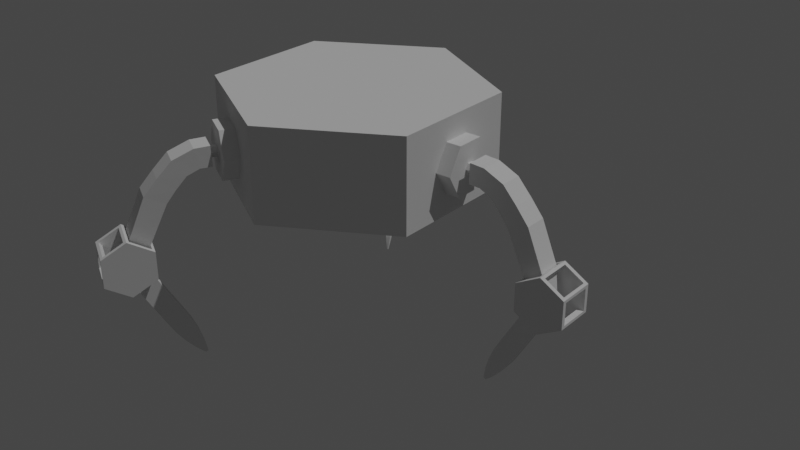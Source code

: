 # Source: TAP_TAP_ROB.blend  (saved by Blender 2.82.7; exported with 4.5.12 LTS)
import bpy
from mathutils import Matrix  # noqa: F401  (used for matrix-valued properties, if any)

bpy.ops.wm.read_factory_settings(use_empty=True)
scene = bpy.context.scene
scene.name = 'Scene'

# ---- collections
col_collection = bpy.data.collections.new('Collection'); scene.collection.children.link(col_collection)

# ---- world
world_world = bpy.data.worlds.new('World'); scene.world = world_world
world_world.use_nodes = True; world_world.node_tree.nodes.clear()
_N = world_world.node_tree.nodes; _L = world_world.node_tree.links
n0 = _N.new('ShaderNodeOutputWorld'); n0.name = 'World Output'; n0.location = (300, 300)
n1 = _N.new('ShaderNodeBackground'); n1.name = 'Background'; n1.location = (10, 300)
n1.inputs[0].default_value = (0.05088, 0.05088, 0.05088, 1.0)
_L.new(n1.outputs[0], n0.inputs[0])
n0.is_active_output = True
world_world.color = (0.05088, 0.05088, 0.05088)
world_world.use_sun_shadow = False
world_world.sun_shadow_jitter_overblur = 0.0

# ---- lights
light_sun = bpy.data.lights.new('Sun', 'SUN')
light_sun.transmission_factor = 0.0
light_sun.energy = 1.0
light_sun.shadow_soft_size = 0.125

# ---- meshes
me_cylinder = bpy.data.meshes.new('Cylinder')
me_cylinder.from_pydata([(0.0, 1.0, -0.5), (0.0, 1.0, 0.5), (0.866, 0.5, -0.5), (0.866, 0.5, 0.5), (0.866, -0.5, -0.5), (0.866, -0.5, 0.5), (-8.742e-08, -1.0, -0.5), (-8.742e-08, -1.0, 0.5), (-0.866, -0.5, -0.5), (-0.866, -0.5, 0.5), (-0.866, 0.5, -0.5), (-0.866, 0.5, 0.5)], [], [(0, 1, 3, 2), (2, 3, 5, 4), (4, 5, 7, 6), (6, 7, 9, 8), (3, 1, 11, 9, 7, 5), (8, 9, 11, 10), (10, 11, 1, 0), (0, 2, 4, 6, 8, 10)])
_uv = me_cylinder.uv_layers.new(name='UVMap')
_uv.uv.foreach_set('vector', [1.0, 0.5, 1.0, 1.0, 0.8333, 1.0, 0.8333, 0.5, 0.8333, 0.5, 0.8333, 1.0, 0.6667, 1.0, 0.6667, 0.5, 0.6667, 0.5, 0.6667, 1.0, 0.5, 1.0, 0.5, 0.5, 0.5, 0.5, 0.5, 1.0, 0.3333, 1.0, 0.3333, 0.5, 0.4578, 0.37, 0.25, 0.49, 0.04215, 0.37, 0.04215, 0.13, 0.25, 0.01, 0.4578, 0.13, 0.3333, 0.5, 0.3333, 1.0, 0.1667, 1.0, 0.1667, 0.5, 0.1667, 0.5, 0.1667, 1.0, -8.941e-08, 1.0, -8.941e-08, 0.5, 0.75, 0.49, 0.9578, 0.37, 0.9578, 0.13, 0.75, 0.01, 0.5422, 0.13, 0.5422, 0.37])
me_cylinder.use_remesh_fix_poles = True
me_cylinder.use_remesh_preserve_attributes = False
me_cylinder.use_mirror_vertex_groups = False
me_cylinder.update()
me_cone = bpy.data.meshes.new('Cone')
me_cone.from_pydata([(0.8053, 0.2144, 1.527), (0.9791, 0.2144, 1.527), (0.8053, 0.1094, 1.346), (0.9791, 0.1094, 1.346), (0.8053, -0.1006, 1.346), (0.9791, -0.1006, 1.346), (0.8053, -0.2056, 1.527), (0.9791, -0.2056, 1.527), (0.8053, -0.1006, 1.709), (0.9791, -0.1006, 1.709), (0.8053, 0.1094, 1.709), (0.9791, 0.1094, 1.709), (0.9791, 0.04805, 1.527), (0.9791, 0.0262, 1.49), (0.9791, -0.01749, 1.49), (0.9791, -0.03934, 1.527), (0.9791, -0.01749, 1.565), (0.9791, 0.0262, 1.565), (1.102, 0.04805, 1.527), (1.102, 0.0262, 1.49), (1.102, -0.01749, 1.49), (1.102, -0.03934, 1.527), (1.102, -0.01749, 1.565), (1.102, 0.0262, 1.565), (1.654, 0.145, 1.019), (1.654, -0.145, 1.019), (1.835, 0.145, 0.9145), (1.835, -0.145, 0.9145), (1.835, 0.145, 0.7045), (1.835, -0.145, 0.7045), (1.654, 0.145, 0.5995), (1.654, -0.145, 0.5995), (1.472, 0.145, 0.7045), (1.472, -0.145, 0.7045), (1.472, 0.145, 0.9145), (1.472, -0.145, 0.9145), (1.628, 0.08375, 1.005), (1.628, -0.08375, 1.005), (1.497, 0.08375, 0.9293), (1.497, -0.08375, 0.9293), (1.038, 0.09242, 1.603), (1.038, -0.07509, 1.603), (1.032, -0.07509, 1.452), (1.032, 0.09242, 1.452), (1.627, 0.02914, 0.6145), (1.627, -0.02914, 0.6145), (1.498, 0.02914, 0.6894), (1.498, -0.02914, 0.6894), (1.178, 0.004167, -0.03542), (1.178, -0.004167, -0.03542), (1.16, 0.004167, -0.0247), (1.16, -0.004167, -0.0247), (1.301, 0.02914, 0.3484), (1.301, -0.02914, 0.3484), (1.431, 0.02914, 0.2735), (1.431, -0.02914, 0.2735), (1.213, 0.02425, 0.1703), (1.32, 0.02425, 0.1079), (1.213, -0.02425, 0.1703), (1.32, -0.02425, 0.1079), (1.182, 0.01615, 0.07528), (1.254, 0.01615, 0.03376), (1.182, -0.01615, 0.07528), (1.254, -0.01615, 0.03376), (1.17, 0.01064, 0.02591), (1.217, 0.01064, -0.001451), (1.17, -0.01064, 0.02591), (1.217, -0.01064, -0.001451), (1.253, -0.02851, 0.2617), (1.38, -0.02851, 0.1884), (1.253, 0.02851, 0.2617), (1.38, 0.02851, 0.1884), (1.357, -0.08152, 1.228), (1.357, 0.08599, 1.228), (1.505, 0.08446, 1.299), (1.505, -0.08304, 1.299), (1.21, -0.07725, 1.409), (1.21, 0.09025, 1.409), (1.301, 0.08802, 1.532), (1.301, -0.07948, 1.532), (1.119, -0.0758, 1.45), (1.119, 0.0917, 1.45), (1.149, 0.09125, 1.597), (1.149, -0.07625, 1.597), (1.289, 0.08812, 1.319), (1.408, 0.08624, 1.416), (1.408, -0.08126, 1.416), (1.289, -0.07939, 1.319), (1.672, 0.116, 1.009), (1.817, 0.116, 0.925), (1.817, -0.116, 0.925), (1.672, -0.116, 1.009), (1.835, -0.116, 0.8935), (1.835, 0.116, 0.8935), (1.835, 0.116, 0.7255), (1.835, -0.116, 0.7255), (1.817, -0.116, 0.694), (1.817, 0.116, 0.694), (1.672, 0.116, 0.61), (1.672, -0.116, 0.61), (1.635, -0.116, 0.61), (1.635, 0.116, 0.61), (1.49, 0.116, 0.694), (1.49, -0.116, 0.694), (1.472, -0.116, 0.7255), (1.472, 0.116, 0.7255), (1.472, 0.116, 0.8935), (1.472, -0.116, 0.8935), (1.635, 0.116, 1.009), (1.635, -0.116, 1.009), (1.49, -0.116, 0.925), (1.49, 0.116, 0.925), (1.654, 0.116, 0.9707), (1.654, -0.116, 0.9707), (1.793, -0.116, 0.8901), (1.793, 0.116, 0.8901), (1.793, -0.116, 0.7288), (1.793, 0.116, 0.7288), (1.654, -0.116, 0.6482), (1.654, 0.116, 0.6482), (1.514, -0.116, 0.7288), (1.514, 0.116, 0.7288), (1.514, -0.116, 0.8901), (1.514, 0.116, 0.8901), (1.661, 0.02914, 0.7856), (1.661, -0.02914, 0.7856), (1.629, 0.02914, 0.8039), (1.629, -0.02914, 0.8039), (1.661, 0.06286, 0.8253), (1.661, -0.06286, 0.8253), (1.636, 0.06286, 0.8109), (1.636, -0.06286, 0.8109)], [], [(0, 1, 3, 2), (2, 3, 5, 4), (4, 5, 7, 6), (6, 7, 9, 8), (5, 3, 13, 14), (8, 9, 11, 10), (10, 11, 1, 0), (0, 2, 4, 6, 8, 10), (12, 17, 23, 18), (11, 9, 16, 17), (3, 1, 12, 13), (7, 5, 14, 15), (1, 11, 17, 12), (9, 7, 15, 16), (19, 18, 23, 22, 21, 20), (16, 15, 21, 22), (14, 13, 19, 20), (17, 16, 22, 23), (15, 14, 20, 21), (13, 12, 18, 19), (27, 26, 89, 90), (28, 26, 93, 94), (31, 30, 98, 99), (27, 25, 35, 33, 31, 29), (33, 35, 107, 104), (24, 26, 28, 30, 32, 34), (81, 80, 42, 43), (43, 42, 41, 40), (82, 81, 43, 40), (83, 82, 40, 41), (80, 83, 41, 42), (66, 64, 50, 51), (24, 34, 111, 108), (33, 32, 102, 103), (48, 49, 51, 50), (64, 65, 48, 50), (67, 66, 51, 49), (65, 67, 49, 48), (44, 45, 55, 54), (45, 47, 53, 55), (46, 44, 54, 52), (47, 46, 52, 53), (71, 69, 59, 57), (69, 68, 58, 59), (70, 71, 57, 56), (68, 70, 56, 58), (57, 59, 63, 61), (59, 58, 62, 63), (56, 57, 61, 60), (58, 56, 60, 62), (61, 63, 67, 65), (63, 62, 66, 67), (60, 61, 65, 64), (62, 60, 64, 66), (53, 52, 70, 68), (52, 54, 71, 70), (55, 53, 68, 69), (54, 55, 69, 71), (39, 37, 75, 72), (37, 36, 74, 75), (36, 38, 73, 74), (38, 39, 72, 73), (87, 86, 79, 76), (86, 85, 78, 79), (85, 84, 77, 78), (84, 87, 76, 77), (76, 79, 83, 80), (79, 78, 82, 83), (78, 77, 81, 82), (77, 76, 80, 81), (73, 72, 87, 84), (74, 73, 84, 85), (75, 74, 85, 86), (72, 75, 86, 87), (25, 27, 90, 91), (24, 25, 91, 88), (26, 24, 88, 89), (27, 29, 95, 92), (26, 27, 92, 93), (29, 28, 94, 95), (30, 28, 97, 98), (29, 31, 99, 96), (28, 29, 96, 97), (32, 30, 101, 102), (31, 33, 103, 100), (30, 31, 100, 101), (32, 33, 104, 105), (35, 34, 106, 107), (34, 32, 105, 106), (35, 25, 109, 110), (34, 35, 110, 111), (25, 24, 108, 109), (91, 113, 112, 88), (90, 114, 113, 91), (89, 115, 114, 90), (88, 112, 115, 89), (92, 114, 115, 93), (95, 116, 114, 92), (94, 117, 116, 95), (93, 115, 117, 94), (96, 116, 117, 97), (99, 118, 116, 96), (98, 119, 118, 99), (97, 117, 119, 98), (100, 118, 119, 101), (103, 120, 118, 100), (102, 121, 120, 103), (101, 119, 121, 102), (112, 123, 121, 119, 117, 115), (104, 120, 121, 105), (107, 122, 120, 104), (106, 123, 122, 107), (105, 121, 123, 106), (114, 116, 118, 120, 122, 113), (111, 123, 112, 108), (110, 122, 123, 111), (109, 113, 122, 110), (108, 112, 113, 109), (45, 44, 124, 125), (124, 126, 127, 125), (46, 47, 127, 126), (44, 46, 126, 124), (47, 45, 125, 127), (39, 38, 130, 131), (128, 129, 131, 130), (38, 36, 128, 130), (36, 37, 129, 128), (37, 39, 131, 129)])
_uv = me_cone.uv_layers.new(name='UVMap')
_uv.uv.foreach_set('vector', [1.0, 0.5, 1.0, 1.0, 0.8333, 1.0, 0.8333, 0.5, 0.8333, 0.5, 0.8333, 1.0, 0.6667, 1.0, 0.6667, 0.5, 0.6667, 0.5, 0.6667, 1.0, 0.5, 1.0, 0.5, 0.5, 0.5, 0.5, 0.5, 1.0, 0.3333, 1.0, 0.3333, 0.5, 0.6667, 1.0, 0.8333, 1.0, 0.8333, 1.0, 0.6667, 1.0, 0.3333, 0.5, 0.3333, 1.0, 0.1667, 1.0, 0.1667, 0.5, 0.1667, 0.5, 0.1667, 1.0, -8.941e-08, 1.0, -8.941e-08, 0.5, 0.75, 0.49, 0.9578, 0.37, 0.9578, 0.13, 0.75, 0.01, 0.5422, 0.13, 0.5422, 0.37, -8.941e-08, 1.0, 0.1667, 1.0, 0.1667, 1.0, -8.941e-08, 1.0, 0.1667, 1.0, 0.3333, 1.0, 0.3333, 1.0, 0.1667, 1.0, 0.8333, 1.0, 1.0, 1.0, 1.0, 1.0, 0.8333, 1.0, 0.5, 1.0, 0.6667, 1.0, 0.6667, 1.0, 0.5, 1.0, -8.941e-08, 1.0, 0.1667, 1.0, 0.1667, 1.0, -8.941e-08, 1.0, 0.3333, 1.0, 0.5, 1.0, 0.5, 1.0, 0.3333, 1.0, 0.4578, 0.37, 0.25, 0.49, 0.04215, 0.37, 0.04215, 0.13, 0.25, 0.01, 0.4578, 0.13, 0.3333, 1.0, 0.5, 1.0, 0.5, 1.0, 0.3333, 1.0, 0.6667, 1.0, 0.8333, 1.0, 0.8333, 1.0, 0.6667, 1.0, 0.1667, 1.0, 0.3333, 1.0, 0.3333, 1.0, 0.1667, 1.0, 0.5, 1.0, 0.6667, 1.0, 0.6667, 1.0, 0.5, 1.0, 0.8333, 1.0, 1.0, 1.0, 1.0, 1.0, 0.8333, 1.0, 0.8333, 1.0, 0.8333, 0.5, 0.8333, 0.5, 0.8333, 1.0, 0.9578, 0.13, 0.9578, 0.37, 0.9578, 0.37, 0.9578, 0.13, 0.25, 0.01, 0.75, 0.01, 0.75, 0.01, 0.25, 0.01, 0.4578, 0.37, 0.25, 0.49, 0.04215, 0.37, 0.04215, 0.13, 0.25, 0.01, 0.4578, 0.13, 0.04215, 0.13, 0.04215, 0.37, 0.04215, 0.37, 0.04215, 0.13, 0.75, 0.49, 0.9578, 0.37, 0.9578, 0.13, 0.75, 0.01, 0.5422, 0.13, 0.5422, 0.37, 0.1667, 0.5, 0.1667, 1.0, 0.1667, 1.0, 0.1667, 0.5, 0.1667, 0.5, 0.1667, 1.0, -8.941e-08, 1.0, -8.941e-08, 0.5, 0.75, 0.49, 0.5422, 0.37, 0.5422, 0.37, 0.75, 0.49, 1.0, 1.0, 1.0, 0.5, 1.0, 0.5, 1.0, 1.0, 0.04215, 0.37, 0.25, 0.49, 0.25, 0.49, 0.04215, 0.37, 0.3333, 1.0, 0.3333, 0.5, 0.3333, 0.5, 0.3333, 1.0, 0.75, 0.49, 0.5422, 0.37, 0.5422, 0.37, 0.75, 0.49, 0.3333, 1.0, 0.3333, 0.5, 0.3333, 0.5, 0.3333, 1.0, 0.5, 0.5, 0.5, 1.0, 0.3333, 1.0, 0.3333, 0.5, 0.5422, 0.13, 0.75, 0.01, 0.75, 0.01, 0.5422, 0.13, 0.25, 0.01, 0.04215, 0.13, 0.04215, 0.13, 0.25, 0.01, 0.5, 0.5, 0.5, 1.0, 0.5, 1.0, 0.5, 0.5, 0.5, 0.5, 0.5, 1.0, 0.5, 1.0, 0.5, 0.5, 0.25, 0.01, 0.04215, 0.13, 0.04215, 0.13, 0.25, 0.01, 0.5422, 0.13, 0.75, 0.01, 0.75, 0.01, 0.5422, 0.13, 0.3333, 1.0, 0.3333, 0.5, 0.3333, 0.5, 0.3333, 1.0, 0.5, 0.5, 0.5, 1.0, 0.5, 1.0, 0.5, 0.5, 0.25, 0.01, 0.04215, 0.13, 0.04215, 0.13, 0.25, 0.01, 0.5422, 0.13, 0.75, 0.01, 0.75, 0.01, 0.5422, 0.13, 0.3333, 1.0, 0.3333, 0.5, 0.3333, 0.5, 0.3333, 1.0, 0.5, 0.5, 0.5, 1.0, 0.5, 1.0, 0.5, 0.5, 0.25, 0.01, 0.04215, 0.13, 0.04215, 0.13, 0.25, 0.01, 0.5422, 0.13, 0.75, 0.01, 0.75, 0.01, 0.5422, 0.13, 0.3333, 1.0, 0.3333, 0.5, 0.3333, 0.5, 0.3333, 1.0, 0.5, 0.5, 0.5, 1.0, 0.5, 1.0, 0.5, 0.5, 0.25, 0.01, 0.04215, 0.13, 0.04215, 0.13, 0.25, 0.01, 0.5422, 0.13, 0.75, 0.01, 0.75, 0.01, 0.5422, 0.13, 0.3333, 1.0, 0.3333, 0.5, 0.3333, 0.5, 0.3333, 1.0, 0.3333, 1.0, 0.3333, 0.5, 0.3333, 0.5, 0.3333, 1.0, 0.5422, 0.13, 0.75, 0.01, 0.75, 0.01, 0.5422, 0.13, 0.25, 0.01, 0.04215, 0.13, 0.04215, 0.13, 0.25, 0.01, 0.5, 0.5, 0.5, 1.0, 0.5, 1.0, 0.5, 0.5, 0.04215, 0.37, 0.25, 0.49, 0.25, 0.49, 0.04215, 0.37, 1.0, 1.0, 1.0, 0.5, 1.0, 0.5, 1.0, 1.0, 0.75, 0.49, 0.5422, 0.37, 0.5422, 0.37, 0.75, 0.49, 0.1667, 0.5, 0.1667, 1.0, 0.1667, 1.0, 0.1667, 0.5, 0.04215, 0.37, 0.25, 0.49, 0.25, 0.49, 0.04215, 0.37, 1.0, 1.0, 1.0, 0.5, 1.0, 0.5, 1.0, 1.0, 0.75, 0.49, 0.5422, 0.37, 0.5422, 0.37, 0.75, 0.49, 0.1667, 0.5, 0.1667, 1.0, 0.1667, 1.0, 0.1667, 0.5, 0.04215, 0.37, 0.25, 0.49, 0.25, 0.49, 0.04215, 0.37, 1.0, 1.0, 1.0, 0.5, 1.0, 0.5, 1.0, 1.0, 0.75, 0.49, 0.5422, 0.37, 0.5422, 0.37, 0.75, 0.49, 0.1667, 0.5, 0.1667, 1.0, 0.1667, 1.0, 0.1667, 0.5, 0.1667, 0.5, 0.1667, 1.0, 0.1667, 1.0, 0.1667, 0.5, 0.75, 0.49, 0.5422, 0.37, 0.5422, 0.37, 0.75, 0.49, 1.0, 1.0, 1.0, 0.5, 1.0, 0.5, 1.0, 1.0, 0.04215, 0.37, 0.25, 0.49, 0.25, 0.49, 0.04215, 0.37, 0.25, 0.49, 0.4578, 0.37, 0.4578, 0.37, 0.25, 0.49, 0.75, 0.49, 0.25, 0.49, 0.25, 0.49, 0.75, 0.49, 0.9578, 0.37, 0.75, 0.49, 0.75, 0.49, 0.9578, 0.37, 0.4578, 0.37, 0.4578, 0.13, 0.4578, 0.13, 0.4578, 0.37, 0.8333, 0.5, 0.8333, 1.0, 0.8333, 1.0, 0.8333, 0.5, 0.6667, 1.0, 0.6667, 0.5, 0.6667, 0.5, 0.6667, 1.0, 0.75, 0.01, 0.9578, 0.13, 0.9578, 0.13, 0.75, 0.01, 0.4578, 0.13, 0.25, 0.01, 0.25, 0.01, 0.4578, 0.13, 0.6667, 0.5, 0.6667, 1.0, 0.6667, 1.0, 0.6667, 0.5, 0.5422, 0.13, 0.75, 0.01, 0.75, 0.01, 0.5422, 0.13, 0.25, 0.01, 0.04215, 0.13, 0.04215, 0.13, 0.25, 0.01, 0.75, 0.01, 0.25, 0.01, 0.25, 0.01, 0.75, 0.01, 0.3333, 0.5, 0.3333, 1.0, 0.3333, 1.0, 0.3333, 0.5, 0.1667, 1.0, 0.5422, 0.37, 0.5422, 0.37, 0.1667, 1.0, 0.5422, 0.37, 0.5422, 0.13, 0.5422, 0.13, 0.5422, 0.37, 0.04215, 0.37, 0.25, 0.49, 0.25, 0.49, 0.04215, 0.37, 0.5422, 0.37, 0.1667, 1.0, 0.1667, 1.0, 0.5422, 0.37, 0.25, 0.49, 0.75, 0.49, 0.75, 0.49, 0.25, 0.49, 0.25, 0.49, 0.25, 0.49, 0.75, 0.49, 0.75, 0.49, 0.4578, 0.37, 0.4578, 0.37, 0.25, 0.49, 0.25, 0.49, 0.8333, 0.5, 0.8333, 0.5, 0.4578, 0.37, 0.4578, 0.37, 0.75, 0.49, 0.75, 0.49, 0.8333, 0.5, 0.8333, 0.5, 0.4578, 0.37, 0.4578, 0.37, 0.9578, 0.37, 0.9578, 0.37, 0.6667, 1.0, 0.6667, 1.0, 0.4578, 0.37, 0.4578, 0.37, 0.9578, 0.13, 0.9578, 0.13, 0.6667, 1.0, 0.6667, 1.0, 0.9578, 0.37, 0.9578, 0.37, 0.9578, 0.13, 0.9578, 0.13, 0.4578, 0.13, 0.4578, 0.13, 0.9578, 0.13, 0.9578, 0.13, 0.25, 0.01, 0.25, 0.01, 0.4578, 0.13, 0.4578, 0.13, 0.75, 0.01, 0.75, 0.01, 0.25, 0.01, 0.25, 0.01, 0.9578, 0.13, 0.9578, 0.13, 0.75, 0.01, 0.75, 0.01, 0.25, 0.01, 0.25, 0.01, 0.75, 0.01, 0.75, 0.01, 0.3333, 1.0, 0.3333, 1.0, 0.25, 0.01, 0.25, 0.01, 0.5422, 0.13, 0.5422, 0.13, 0.3333, 1.0, 0.3333, 1.0, 0.75, 0.01, 0.75, 0.01, 0.5422, 0.13, 0.5422, 0.13, 0.75, 0.49, 0.5422, 0.37, 0.5422, 0.13, 0.75, 0.01, 0.9578, 0.13, 0.9578, 0.37, 0.04215, 0.13, 0.04215, 0.13, 0.5422, 0.13, 0.5422, 0.13, 0.1667, 1.0, 0.1667, 1.0, 0.04215, 0.13, 0.04215, 0.13, 0.5422, 0.37, 0.5422, 0.37, 0.1667, 1.0, 0.1667, 1.0, 0.5422, 0.13, 0.5422, 0.13, 0.5422, 0.37, 0.5422, 0.37, 0.4578, 0.37, 0.6667, 1.0, 0.25, 0.01, 0.3333, 1.0, 0.1667, 1.0, 0.25, 0.49, 0.5422, 0.37, 0.5422, 0.37, 0.75, 0.49, 0.75, 0.49, 0.1667, 1.0, 0.1667, 1.0, 0.5422, 0.37, 0.5422, 0.37, 0.25, 0.49, 0.25, 0.49, 0.1667, 1.0, 0.1667, 1.0, 0.75, 0.49, 0.75, 0.49, 0.25, 0.49, 0.25, 0.49, 0.5, 1.0, 0.5, 0.5, 0.5, 0.5, 0.5, 1.0, 0.75, 0.01, 0.5422, 0.13, 0.3333, 1.0, 0.25, 0.01, 0.3333, 0.5, 0.3333, 1.0, 0.3333, 1.0, 0.3333, 0.5, 0.75, 0.01, 0.5422, 0.13, 0.5422, 0.13, 0.75, 0.01, 0.04215, 0.13, 0.25, 0.01, 0.25, 0.01, 0.04215, 0.13, 0.1667, 1.0, 0.1667, 0.5, 0.1667, 0.5, 0.1667, 1.0, 0.75, 0.49, 0.25, 0.49, 0.1667, 1.0, 0.5422, 0.37, 0.5422, 0.37, 0.75, 0.49, 0.75, 0.49, 0.5422, 0.37, 1.0, 0.5, 1.0, 1.0, 1.0, 1.0, 1.0, 0.5, 0.25, 0.49, 0.04215, 0.37, 0.04215, 0.37, 0.25, 0.49])
me_cone.use_remesh_fix_poles = True
me_cone.use_remesh_preserve_attributes = False
me_cone.use_mirror_vertex_groups = False
me_cone.update()

# ---- objects
ob_body = bpy.data.objects.new('Body', me_cylinder)
ob_cone = bpy.data.objects.new('Cone', me_cone)
ob_sun = bpy.data.objects.new('Sun', light_sun)
ob_empty = bpy.data.objects.new('Empty', None)

# ---- transforms, parenting, visibility, modifiers, constraints
ob_body.location = (0.0, 0.0, 1.53)
ob_body.scale = (1.0, 1.0, 0.6908)
ob_body.lineart.crease_threshold = 0.0
ob_cone.location = (0.0, 0.0, 0.0)
ob_cone.lineart.crease_threshold = 0.0
_m = ob_cone.modifiers.new('Array', 'ARRAY')
_m.count = 3
_m.constant_offset_displace = (0.0, 0.0, 0.0)
_m.use_relative_offset = False
_m.use_object_offset = True
_m.offset_object = ob_empty
ob_sun.location = (2.037, 0.004357, 1.527)
ob_sun.rotation_euler = (-0.251, 0.4138, -0.05296)
ob_sun.lineart.crease_threshold = 0.0
ob_empty.location = (0.0, 0.0, 0.0)
ob_empty.rotation_euler = (0.0, 0.0, 2.094)
ob_empty.empty_display_size = 0.46
ob_empty.lineart.crease_threshold = 0.0

# ---- collection membership
col_collection.objects.link(ob_body)
col_collection.objects.link(ob_cone)
col_collection.objects.link(ob_sun)
col_collection.objects.link(ob_empty)

# ---- scene / render settings (as saved in the file)
scene.frame_start = 1; scene.frame_end = 250; scene.frame_set(1)
scene.render.engine = 'BLENDER_EEVEE_NEXT'
scene.cycles.use_denoising = False
scene.cycles.samples = 128
scene.cycles.sampling_pattern = 'TABULATED_SOBOL'
scene.cycles.use_adaptive_sampling = False
scene.cycles.use_light_tree = False
scene.view_settings.view_transform = 'Filmic'
bpy.context.view_layer.update()

# ---- added for rendering (the .blend has no active camera): camera
cam_auto = bpy.data.cameras.new('AutoCamera')
cam_auto.lens = 50.0
cam_auto.sensor_width = 36.0
cam_auto.clip_end = 1000.0
ob_auto_camera = bpy.data.objects.new('AutoCamera', cam_auto)
scene.collection.objects.link(ob_auto_camera)
ob_auto_camera.location = (4.83209, -5.32323, 4.46892)
ob_auto_camera.rotation_euler = (1.09748, -7.21219e-08, 0.694738)
scene.camera = ob_auto_camera
bpy.context.view_layer.update()
